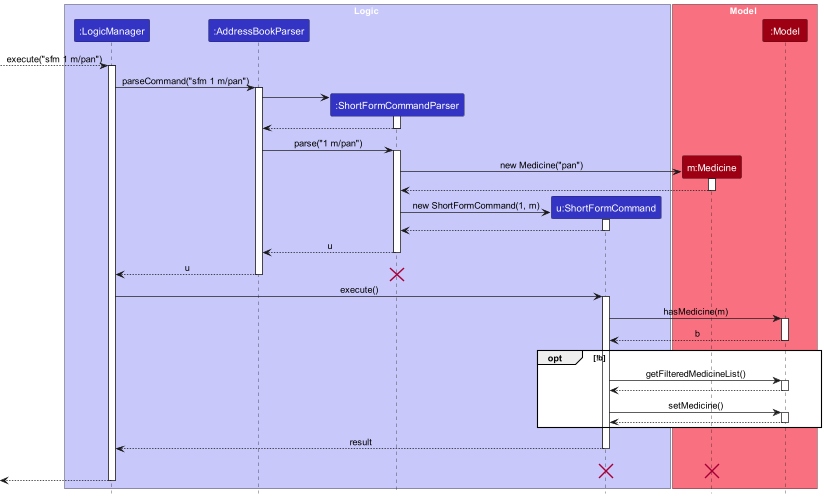

The diagram above was rendered by PlantUML. Its source (embedded in the PNG):
@startuml
!include style.puml
skinparam ArrowFontStyle plain

box Logic LOGIC_COLOR_T1
participant ":LogicManager" as LogicManager LOGIC_COLOR
participant ":AddressBookParser" as AddressBookParser LOGIC_COLOR
participant ":ShortFormCommandParser" as ShortFormCommandParser LOGIC_COLOR
participant "u:ShortFormCommand" as ShortFormCommand LOGIC_COLOR


end box

box Model MODEL_COLOR_T1
participant "m:Medicine" as Medicine1 MODEL_COLOR
participant ":Model" as Model MODEL_COLOR
end box
[--> LogicManager : execute("sfm 1 m/pan")
activate LogicManager

LogicManager -> AddressBookParser : parseCommand("sfm 1 m/pan")
activate AddressBookParser

create ShortFormCommandParser
AddressBookParser -> ShortFormCommandParser
activate ShortFormCommandParser
ShortFormCommandParser --> AddressBookParser
deactivate ShortFormCommandParser

AddressBookParser -> ShortFormCommandParser : parse("1 m/pan")
activate ShortFormCommandParser

create Medicine1
ShortFormCommandParser -> Medicine1 : new Medicine("pan")
activate Medicine1

Medicine1 --> ShortFormCommandParser
deactivate Medicine1

create ShortFormCommand
ShortFormCommandParser -> ShortFormCommand : new ShortFormCommand(1, m)
activate ShortFormCommand

ShortFormCommand --> ShortFormCommandParser
deactivate ShortFormCommand

ShortFormCommandParser --> AddressBookParser : u
deactivate ShortFormCommandParser

AddressBookParser --> LogicManager : u
deactivate AddressBookParser
destroy ShortFormCommandParser

LogicManager -> ShortFormCommand : execute()
activate ShortFormCommand

ShortFormCommand -> Model : hasMedicine(m)
activate Model

Model --> ShortFormCommand : b
deactivate Model
opt !b
ShortFormCommand -> Model : getFilteredMedicineList()
activate Model

Model --> ShortFormCommand
deactivate Model

ShortFormCommand -> Model : setMedicine()
activate Model

Model --> ShortFormCommand
deactivate Model

end

ShortFormCommand --> LogicManager : result
deactivate ShortFormCommand
ShortFormCommand -[hidden]-> LogicManager : result
destroy Medicine1
destroy ShortFormCommand


[<--LogicManager
deactivate LogicManager
@enduml